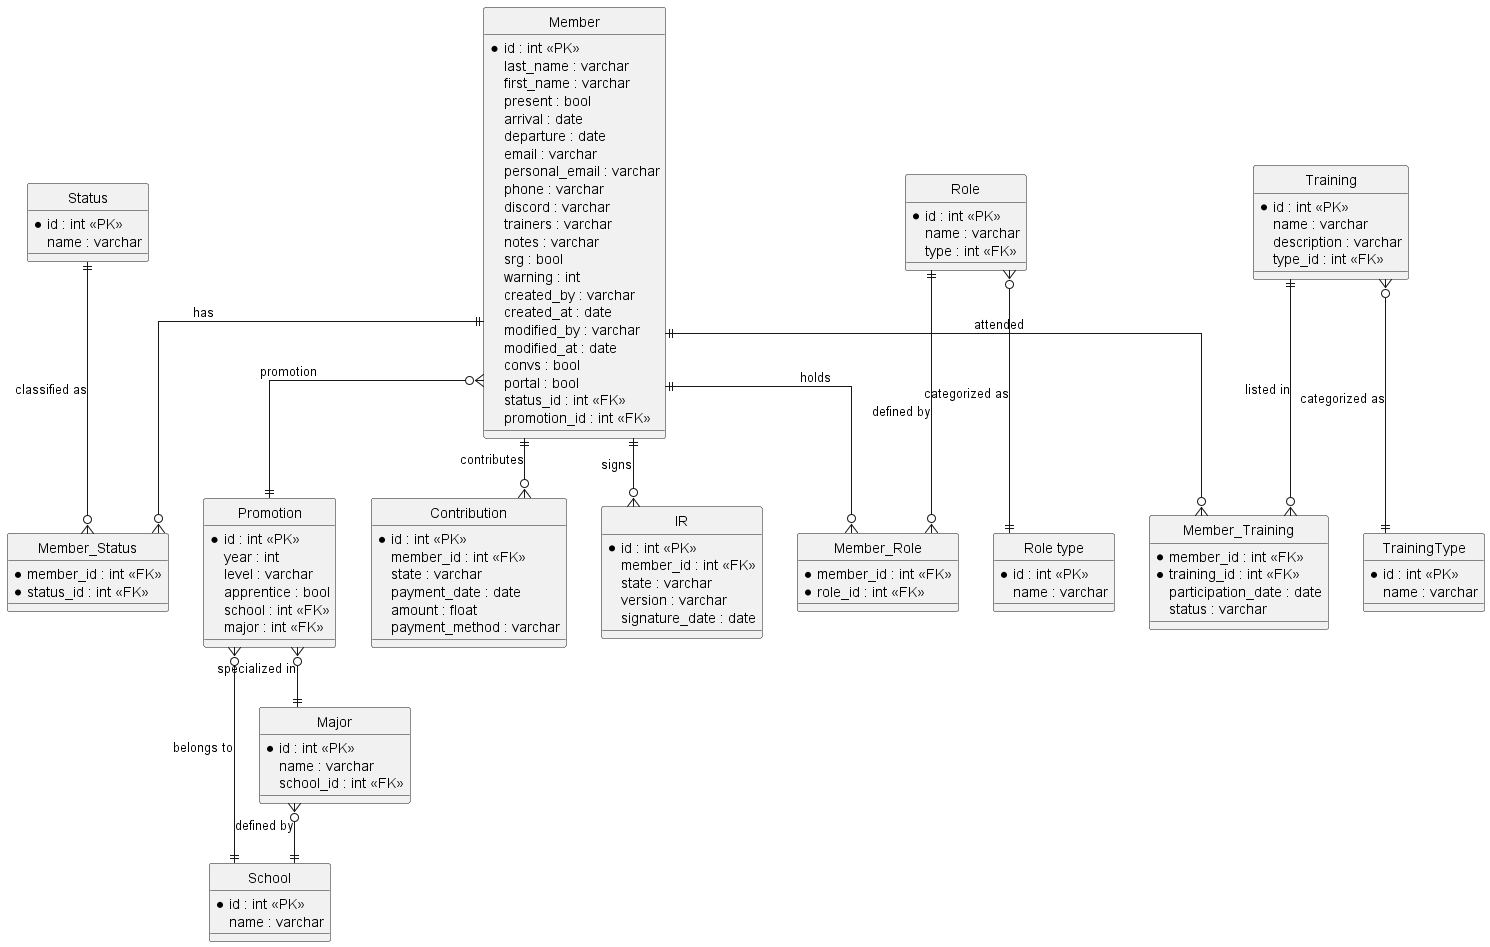

The diagram above was rendered by PlantUML. Its source (embedded in the PNG):
@startuml Register DataBase Schema v3
hide circle
skinparam linetype ortho

'========== MEMBER =========='
entity "Member" as M {
  *id : int <<PK>>
  last_name : varchar
  first_name : varchar
  present : bool
  arrival : date
  departure : date
  email : varchar
  personal_email : varchar
  phone : varchar
  discord : varchar
  trainers : varchar
  notes : varchar
  srg : bool
  warning : int
  created_by : varchar
  created_at : date
  modified_by : varchar
  modified_at : date
  convs : bool
  portal : bool
  status_id : int <<FK>>
  promotion_id : int <<FK>>
}

'========== STATUS =========='
entity "Status" as S {
  *id : int <<PK>>
  name : varchar
}

entity "Member_Status" as MS {
  *member_id : int <<FK>>
  *status_id : int <<FK>>
}

'========== PROMOTION =========='
entity "Promotion" as P {
  *id : int <<PK>>
  year : int
  level : varchar
  apprentice : bool
  school : int <<FK>>
  major : int <<FK>>
}

entity "School" as E {
  *id : int <<PK>>
  name : varchar
}

entity "Major" as MJ {
  *id : int <<PK>>
  name : varchar
  school_id : int <<FK>>
}


'========== CONTRIBUTION =========='
entity "Contribution" as C {
  *id : int <<PK>>
  member_id : int <<FK>>
  state : varchar
  payment_date : date
  amount : float
  payment_method : varchar
}

'========== INTERNAL REGULATION =========='
entity "IR" as IR {
  *id : int <<PK>>
  member_id : int <<FK>>
  state : varchar
  version : varchar
  signature_date : date
}

'========== ROLE =========='
entity "Role" as R {
  *id : int <<PK>>
  name : varchar
  type : int <<FK>>
}

entity "Role type" as RT {
  *id : int <<PK>>
  name : varchar
}

entity "Member_Role" as MR {
  *member_id : int <<FK>>
  *role_id : int <<FK>>
}

'========== TRAINING =========='
entity "Training" as T {
  *id : int <<PK>>
  name : varchar
  description : varchar
  type_id : int <<FK>>
}

entity "TrainingType" as TT {
  *id : int <<PK>>
  name : varchar
}

entity "Member_Training" as MT {
  *member_id : int <<FK>>
  *training_id : int <<FK>>
  participation_date : date
  status : varchar
}

'========== ASSOCIATIONS =========='
M ||--o{ MS : has
S ||--o{ MS : classified as
M }o--|| P : promotion
M ||--o{ C : contributes
M ||--o{ IR : signs
M ||--o{ MR : holds
R ||--o{ MR : defined by
M ||--o{ MT : attended
T ||--o{ MT : listed in
T }o--|| TT : categorized as
P }o--|| E : belongs to
P }o--|| MJ : specialized in
MJ }o--|| E : defined by
R }o--|| RT : categorized as

@enduml